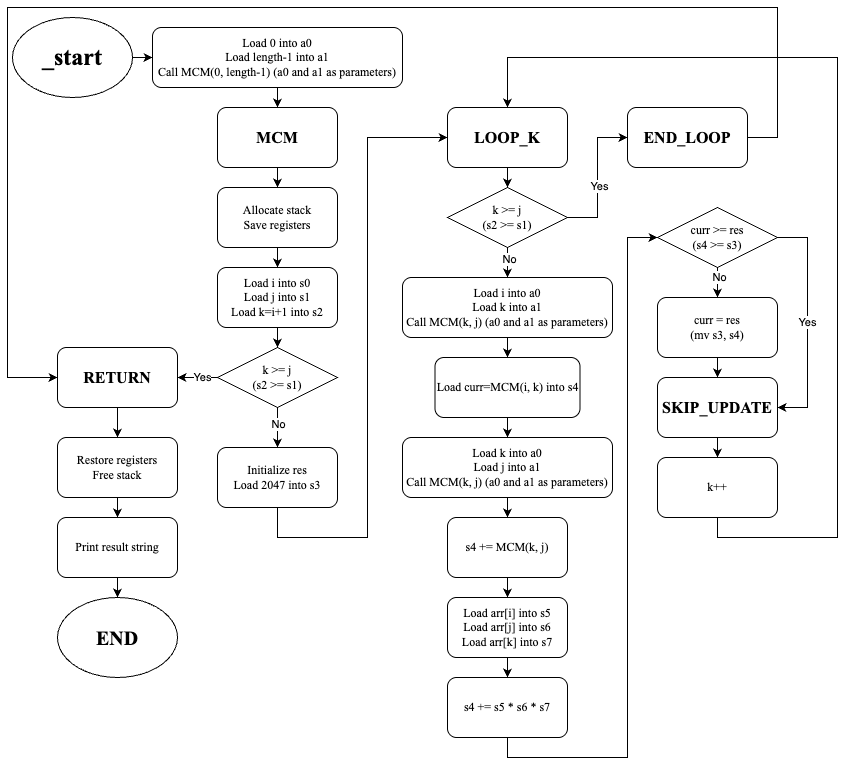

The diagram above was exported from draw.io. Its source (the exported page's mxGraphModel, read from the mxfile embedded in the PNG):
<mxGraphModel dx="1141" dy="846" grid="1" gridSize="10" guides="1" tooltips="1" connect="1" arrows="1" fold="1" page="1" pageScale="1" pageWidth="850" pageHeight="1100" math="0" shadow="0">
  <root>
    <mxCell id="0" />
    <mxCell id="1" parent="0" />
    <mxCell id="UgKL3YyJvYrnnadFvX0d-1" value="&lt;div&gt;&lt;font face=&quot;Times New Roman&quot;&gt;Load 0 into a0&lt;/font&gt;&lt;/div&gt;&lt;div&gt;&lt;font face=&quot;Times New Roman&quot;&gt;Load length-1 into a1&lt;/font&gt;&lt;/div&gt;&lt;div&gt;&lt;font face=&quot;Times New Roman&quot;&gt;Call MCM(0, length-1) (a0 and a1 as parameters)&lt;/font&gt;&lt;/div&gt;" style="rounded=1;whiteSpace=wrap;html=1;" vertex="1" parent="1">
      <mxGeometry x="155" y="30" width="250" height="60" as="geometry" />
    </mxCell>
    <mxCell id="UgKL3YyJvYrnnadFvX0d-2" value="&lt;font style=&quot;font-size: 16px;&quot; face=&quot;Times New Roman&quot;&gt;&lt;b style=&quot;&quot;&gt;MCM&lt;/b&gt;&lt;/font&gt;" style="rounded=1;whiteSpace=wrap;html=1;" vertex="1" parent="1">
      <mxGeometry x="220" y="110" width="120" height="60" as="geometry" />
    </mxCell>
    <mxCell id="UgKL3YyJvYrnnadFvX0d-3" value="&lt;font face=&quot;Times New Roman&quot;&gt;Allocate stack&lt;/font&gt;&lt;div&gt;&lt;div&gt;&lt;font face=&quot;Times New Roman&quot;&gt;Save registers&lt;/font&gt;&lt;/div&gt;&lt;/div&gt;" style="rounded=1;whiteSpace=wrap;html=1;" vertex="1" parent="1">
      <mxGeometry x="220" y="190" width="120" height="60" as="geometry" />
    </mxCell>
    <mxCell id="UgKL3YyJvYrnnadFvX0d-4" value="&lt;font face=&quot;Times New Roman&quot;&gt;Initialize res&lt;/font&gt;&lt;div&gt;&lt;font face=&quot;Times New Roman&quot;&gt;Load 2047 into s3&lt;/font&gt;&lt;/div&gt;" style="rounded=1;whiteSpace=wrap;html=1;" vertex="1" parent="1">
      <mxGeometry x="220" y="450" width="120" height="60" as="geometry" />
    </mxCell>
    <mxCell id="UgKL3YyJvYrnnadFvX0d-5" value="&lt;font style=&quot;font-size: 24px;&quot; face=&quot;Times New Roman&quot;&gt;&lt;b style=&quot;&quot;&gt;_start&lt;/b&gt;&lt;/font&gt;" style="ellipse;whiteSpace=wrap;html=1;" vertex="1" parent="1">
      <mxGeometry x="15" y="20" width="120" height="80" as="geometry" />
    </mxCell>
    <mxCell id="UgKL3YyJvYrnnadFvX0d-6" value="&lt;font face=&quot;Times New Roman&quot;&gt;Load i into a0&lt;/font&gt;&lt;div&gt;&lt;font face=&quot;Times New Roman&quot;&gt;Load k into a1&lt;/font&gt;&lt;/div&gt;&lt;div&gt;&lt;font face=&quot;Times New Roman&quot;&gt;Call MCM(k, j) (a0 and a1 as parameters)&lt;/font&gt;&lt;/div&gt;" style="rounded=1;whiteSpace=wrap;html=1;" vertex="1" parent="1">
      <mxGeometry x="405" y="280" width="210" height="60" as="geometry" />
    </mxCell>
    <mxCell id="UgKL3YyJvYrnnadFvX0d-9" value="&lt;font face=&quot;Times New Roman&quot;&gt;k &amp;gt;= j&lt;/font&gt;&lt;div&gt;&lt;font face=&quot;Times New Roman&quot;&gt;(s2 &amp;gt;= s1)&lt;/font&gt;&lt;/div&gt;" style="rhombus;whiteSpace=wrap;html=1;" vertex="1" parent="1">
      <mxGeometry x="220" y="350" width="120" height="60" as="geometry" />
    </mxCell>
    <mxCell id="UgKL3YyJvYrnnadFvX0d-10" value="&lt;font style=&quot;font-size: 16px;&quot; face=&quot;Times New Roman&quot;&gt;&lt;b&gt;RETURN&lt;/b&gt;&lt;/font&gt;" style="rounded=1;whiteSpace=wrap;html=1;" vertex="1" parent="1">
      <mxGeometry x="60" y="350" width="120" height="60" as="geometry" />
    </mxCell>
    <mxCell id="UgKL3YyJvYrnnadFvX0d-11" value="&lt;font face=&quot;Times New Roman&quot;&gt;Load k into a0&lt;/font&gt;&lt;div&gt;&lt;font face=&quot;Times New Roman&quot;&gt;Load j into a1&lt;/font&gt;&lt;/div&gt;&lt;div&gt;&lt;font face=&quot;Times New Roman&quot;&gt;Call MCM(k, j) (a0 and a1 as parameters)&lt;/font&gt;&lt;/div&gt;" style="rounded=1;whiteSpace=wrap;html=1;" vertex="1" parent="1">
      <mxGeometry x="405" y="440" width="210" height="60" as="geometry" />
    </mxCell>
    <mxCell id="UgKL3YyJvYrnnadFvX0d-12" value="&lt;div&gt;&lt;font face=&quot;Times New Roman&quot;&gt;Load i into s0&lt;/font&gt;&lt;/div&gt;&lt;div&gt;&lt;font face=&quot;Times New Roman&quot;&gt;Load j into s1&lt;/font&gt;&lt;/div&gt;&lt;div&gt;&lt;font face=&quot;Times New Roman&quot;&gt;Load k=i+1 into s2&lt;/font&gt;&lt;/div&gt;" style="rounded=1;whiteSpace=wrap;html=1;" vertex="1" parent="1">
      <mxGeometry x="220" y="270" width="120" height="60" as="geometry" />
    </mxCell>
    <mxCell id="UgKL3YyJvYrnnadFvX0d-13" value="&lt;font style=&quot;font-size: 16px;&quot; face=&quot;Times New Roman&quot;&gt;&lt;b&gt;LOOP_K&lt;/b&gt;&lt;/font&gt;" style="rounded=1;whiteSpace=wrap;html=1;" vertex="1" parent="1">
      <mxGeometry x="450" y="110" width="120" height="60" as="geometry" />
    </mxCell>
    <mxCell id="UgKL3YyJvYrnnadFvX0d-14" value="&lt;font face=&quot;Times New Roman&quot;&gt;k &amp;gt;= j&lt;/font&gt;&lt;div&gt;&lt;font face=&quot;Times New Roman&quot;&gt;(s2 &amp;gt;= s1)&lt;/font&gt;&lt;/div&gt;" style="rhombus;whiteSpace=wrap;html=1;" vertex="1" parent="1">
      <mxGeometry x="450" y="190" width="120" height="60" as="geometry" />
    </mxCell>
    <mxCell id="UgKL3YyJvYrnnadFvX0d-15" value="&lt;div&gt;&lt;font face=&quot;Times New Roman&quot;&gt;Load curr=MCM(i, k) into s4&lt;/font&gt;&lt;/div&gt;" style="rounded=1;whiteSpace=wrap;html=1;" vertex="1" parent="1">
      <mxGeometry x="437.5" y="360" width="145" height="60" as="geometry" />
    </mxCell>
    <mxCell id="UgKL3YyJvYrnnadFvX0d-16" value="&lt;font face=&quot;Times New Roman&quot;&gt;s4 += MCM(k, j)&lt;/font&gt;" style="rounded=1;whiteSpace=wrap;html=1;" vertex="1" parent="1">
      <mxGeometry x="450" y="520" width="120" height="60" as="geometry" />
    </mxCell>
    <mxCell id="UgKL3YyJvYrnnadFvX0d-17" value="&lt;font face=&quot;Times New Roman&quot;&gt;Load arr[i] into s5&lt;/font&gt;&lt;div&gt;&lt;font face=&quot;Times New Roman&quot;&gt;Load arr[j] into s6&lt;/font&gt;&lt;/div&gt;&lt;div&gt;&lt;font face=&quot;Times New Roman&quot;&gt;Load arr[k] into s7&lt;/font&gt;&lt;/div&gt;" style="rounded=1;whiteSpace=wrap;html=1;" vertex="1" parent="1">
      <mxGeometry x="450" y="600" width="120" height="60" as="geometry" />
    </mxCell>
    <mxCell id="UgKL3YyJvYrnnadFvX0d-18" value="&lt;font face=&quot;Times New Roman&quot;&gt;s4 += s5 * s6 * s7&lt;/font&gt;" style="rounded=1;whiteSpace=wrap;html=1;" vertex="1" parent="1">
      <mxGeometry x="450" y="680" width="120" height="60" as="geometry" />
    </mxCell>
    <mxCell id="UgKL3YyJvYrnnadFvX0d-19" value="&lt;font face=&quot;Times New Roman&quot;&gt;k++&lt;/font&gt;" style="rounded=1;whiteSpace=wrap;html=1;" vertex="1" parent="1">
      <mxGeometry x="660" y="460" width="120" height="60" as="geometry" />
    </mxCell>
    <mxCell id="UgKL3YyJvYrnnadFvX0d-20" value="&lt;font face=&quot;Times New Roman&quot;&gt;curr &amp;gt;= res&lt;/font&gt;&lt;div&gt;&lt;font face=&quot;Times New Roman&quot;&gt;(s4 &amp;gt;= s3)&lt;/font&gt;&lt;/div&gt;" style="rhombus;whiteSpace=wrap;html=1;" vertex="1" parent="1">
      <mxGeometry x="660" y="210" width="120" height="60" as="geometry" />
    </mxCell>
    <mxCell id="UgKL3YyJvYrnnadFvX0d-21" value="&lt;font face=&quot;Times New Roman&quot;&gt;curr = res&lt;/font&gt;&lt;div&gt;&lt;font face=&quot;Times New Roman&quot;&gt;(mv s3, s4)&lt;/font&gt;&lt;/div&gt;" style="rounded=1;whiteSpace=wrap;html=1;" vertex="1" parent="1">
      <mxGeometry x="660" y="300" width="120" height="60" as="geometry" />
    </mxCell>
    <mxCell id="UgKL3YyJvYrnnadFvX0d-22" value="&lt;font face=&quot;Times New Roman&quot;&gt;Restore registers&lt;/font&gt;&lt;div&gt;&lt;font face=&quot;Times New Roman&quot;&gt;Free stack&lt;/font&gt;&lt;/div&gt;" style="rounded=1;whiteSpace=wrap;html=1;" vertex="1" parent="1">
      <mxGeometry x="60" y="440" width="120" height="60" as="geometry" />
    </mxCell>
    <mxCell id="UgKL3YyJvYrnnadFvX0d-23" value="&lt;font face=&quot;Times New Roman&quot;&gt;Print result string&lt;/font&gt;" style="rounded=1;whiteSpace=wrap;html=1;" vertex="1" parent="1">
      <mxGeometry x="60" y="520" width="120" height="60" as="geometry" />
    </mxCell>
    <mxCell id="UgKL3YyJvYrnnadFvX0d-24" value="&lt;font style=&quot;font-size: 16px;&quot; face=&quot;Times New Roman&quot;&gt;&lt;b&gt;END_LOOP&lt;/b&gt;&lt;/font&gt;" style="rounded=1;whiteSpace=wrap;html=1;" vertex="1" parent="1">
      <mxGeometry x="630" y="110" width="120" height="60" as="geometry" />
    </mxCell>
    <mxCell id="UgKL3YyJvYrnnadFvX0d-25" value="&lt;font style=&quot;font-size: 16px;&quot; face=&quot;Times New Roman&quot;&gt;&lt;b&gt;SKIP_UPDATE&lt;/b&gt;&lt;/font&gt;" style="rounded=1;whiteSpace=wrap;html=1;" vertex="1" parent="1">
      <mxGeometry x="660" y="380" width="120" height="60" as="geometry" />
    </mxCell>
    <mxCell id="UgKL3YyJvYrnnadFvX0d-26" value="" style="endArrow=classic;html=1;rounded=0;exitX=1;exitY=0.5;exitDx=0;exitDy=0;entryX=0;entryY=0.5;entryDx=0;entryDy=0;" edge="1" parent="1" source="UgKL3YyJvYrnnadFvX0d-5" target="UgKL3YyJvYrnnadFvX0d-1">
      <mxGeometry width="50" height="50" relative="1" as="geometry">
        <mxPoint x="220" y="160" as="sourcePoint" />
        <mxPoint x="270" y="110" as="targetPoint" />
      </mxGeometry>
    </mxCell>
    <mxCell id="UgKL3YyJvYrnnadFvX0d-27" value="" style="endArrow=classic;html=1;rounded=0;exitX=0.5;exitY=1;exitDx=0;exitDy=0;entryX=0.5;entryY=0;entryDx=0;entryDy=0;" edge="1" parent="1" source="UgKL3YyJvYrnnadFvX0d-17" target="UgKL3YyJvYrnnadFvX0d-18">
      <mxGeometry width="50" height="50" relative="1" as="geometry">
        <mxPoint x="60" y="240" as="sourcePoint" />
        <mxPoint x="110" y="190" as="targetPoint" />
      </mxGeometry>
    </mxCell>
    <mxCell id="UgKL3YyJvYrnnadFvX0d-28" value="" style="endArrow=classic;html=1;rounded=0;exitX=0.5;exitY=1;exitDx=0;exitDy=0;entryX=0.5;entryY=0;entryDx=0;entryDy=0;" edge="1" parent="1" source="UgKL3YyJvYrnnadFvX0d-1" target="UgKL3YyJvYrnnadFvX0d-2">
      <mxGeometry width="50" height="50" relative="1" as="geometry">
        <mxPoint x="70" y="240" as="sourcePoint" />
        <mxPoint x="120" y="190" as="targetPoint" />
      </mxGeometry>
    </mxCell>
    <mxCell id="UgKL3YyJvYrnnadFvX0d-29" value="" style="endArrow=classic;html=1;rounded=0;exitX=0.5;exitY=1;exitDx=0;exitDy=0;entryX=0.5;entryY=0;entryDx=0;entryDy=0;" edge="1" parent="1" source="UgKL3YyJvYrnnadFvX0d-12" target="UgKL3YyJvYrnnadFvX0d-9">
      <mxGeometry width="50" height="50" relative="1" as="geometry">
        <mxPoint x="70" y="240" as="sourcePoint" />
        <mxPoint x="120" y="190" as="targetPoint" />
      </mxGeometry>
    </mxCell>
    <mxCell id="UgKL3YyJvYrnnadFvX0d-30" value="" style="endArrow=classic;html=1;rounded=0;exitX=0.5;exitY=1;exitDx=0;exitDy=0;entryX=0.5;entryY=0;entryDx=0;entryDy=0;" edge="1" parent="1" source="UgKL3YyJvYrnnadFvX0d-3" target="UgKL3YyJvYrnnadFvX0d-12">
      <mxGeometry width="50" height="50" relative="1" as="geometry">
        <mxPoint x="80" y="250" as="sourcePoint" />
        <mxPoint x="130" y="200" as="targetPoint" />
      </mxGeometry>
    </mxCell>
    <mxCell id="UgKL3YyJvYrnnadFvX0d-31" value="" style="endArrow=classic;html=1;rounded=0;exitX=0.5;exitY=1;exitDx=0;exitDy=0;entryX=0.5;entryY=0;entryDx=0;entryDy=0;" edge="1" parent="1" source="UgKL3YyJvYrnnadFvX0d-2" target="UgKL3YyJvYrnnadFvX0d-3">
      <mxGeometry width="50" height="50" relative="1" as="geometry">
        <mxPoint x="90" y="260" as="sourcePoint" />
        <mxPoint x="140" y="210" as="targetPoint" />
      </mxGeometry>
    </mxCell>
    <mxCell id="UgKL3YyJvYrnnadFvX0d-32" value="" style="endArrow=classic;html=1;rounded=0;exitX=0.5;exitY=1;exitDx=0;exitDy=0;entryX=0.5;entryY=0;entryDx=0;entryDy=0;" edge="1" parent="1" source="UgKL3YyJvYrnnadFvX0d-6" target="UgKL3YyJvYrnnadFvX0d-15">
      <mxGeometry width="50" height="50" relative="1" as="geometry">
        <mxPoint x="100" y="280" as="sourcePoint" />
        <mxPoint x="150" y="230" as="targetPoint" />
      </mxGeometry>
    </mxCell>
    <mxCell id="UgKL3YyJvYrnnadFvX0d-33" value="" style="endArrow=classic;html=1;rounded=0;exitX=0.5;exitY=1;exitDx=0;exitDy=0;entryX=0.5;entryY=0;entryDx=0;entryDy=0;" edge="1" parent="1" source="UgKL3YyJvYrnnadFvX0d-14" target="UgKL3YyJvYrnnadFvX0d-6">
      <mxGeometry width="50" height="50" relative="1" as="geometry">
        <mxPoint x="110" y="280" as="sourcePoint" />
        <mxPoint x="160" y="230" as="targetPoint" />
        <mxPoint as="offset" />
      </mxGeometry>
    </mxCell>
    <mxCell id="UgKL3YyJvYrnnadFvX0d-57" value="No" style="edgeLabel;html=1;align=center;verticalAlign=middle;resizable=0;points=[];" vertex="1" connectable="0" parent="UgKL3YyJvYrnnadFvX0d-33">
      <mxGeometry x="-0.2737" y="1" relative="1" as="geometry">
        <mxPoint as="offset" />
      </mxGeometry>
    </mxCell>
    <mxCell id="UgKL3YyJvYrnnadFvX0d-34" value="" style="endArrow=classic;html=1;rounded=0;exitX=0.5;exitY=1;exitDx=0;exitDy=0;entryX=0.5;entryY=0;entryDx=0;entryDy=0;" edge="1" parent="1" source="UgKL3YyJvYrnnadFvX0d-13" target="UgKL3YyJvYrnnadFvX0d-14">
      <mxGeometry width="50" height="50" relative="1" as="geometry">
        <mxPoint x="120" y="290" as="sourcePoint" />
        <mxPoint x="170" y="240" as="targetPoint" />
      </mxGeometry>
    </mxCell>
    <mxCell id="UgKL3YyJvYrnnadFvX0d-35" value="" style="endArrow=classic;html=1;rounded=0;exitX=0.5;exitY=1;exitDx=0;exitDy=0;entryX=0;entryY=0.5;entryDx=0;entryDy=0;" edge="1" parent="1" source="UgKL3YyJvYrnnadFvX0d-4" target="UgKL3YyJvYrnnadFvX0d-13">
      <mxGeometry width="50" height="50" relative="1" as="geometry">
        <mxPoint x="130" y="300" as="sourcePoint" />
        <mxPoint x="420" y="140" as="targetPoint" />
        <Array as="points">
          <mxPoint x="280" y="540" />
          <mxPoint x="370" y="540" />
          <mxPoint x="370" y="140" />
        </Array>
      </mxGeometry>
    </mxCell>
    <mxCell id="UgKL3YyJvYrnnadFvX0d-36" value="" style="endArrow=classic;html=1;rounded=0;exitX=0.5;exitY=1;exitDx=0;exitDy=0;entryX=0.5;entryY=0;entryDx=0;entryDy=0;" edge="1" parent="1" source="UgKL3YyJvYrnnadFvX0d-9" target="UgKL3YyJvYrnnadFvX0d-4">
      <mxGeometry width="50" height="50" relative="1" as="geometry">
        <mxPoint x="140" y="310" as="sourcePoint" />
        <mxPoint x="190" y="260" as="targetPoint" />
      </mxGeometry>
    </mxCell>
    <mxCell id="UgKL3YyJvYrnnadFvX0d-54" value="No" style="edgeLabel;html=1;align=center;verticalAlign=middle;resizable=0;points=[];" vertex="1" connectable="0" parent="UgKL3YyJvYrnnadFvX0d-36">
      <mxGeometry x="-0.2053" relative="1" as="geometry">
        <mxPoint as="offset" />
      </mxGeometry>
    </mxCell>
    <mxCell id="UgKL3YyJvYrnnadFvX0d-37" value="" style="endArrow=classic;html=1;rounded=0;exitX=1;exitY=0.5;exitDx=0;exitDy=0;entryX=0;entryY=0.5;entryDx=0;entryDy=0;" edge="1" parent="1" source="UgKL3YyJvYrnnadFvX0d-14" target="UgKL3YyJvYrnnadFvX0d-24">
      <mxGeometry width="50" height="50" relative="1" as="geometry">
        <mxPoint x="70" y="240" as="sourcePoint" />
        <mxPoint x="120" y="190" as="targetPoint" />
        <Array as="points">
          <mxPoint x="600" y="220" />
          <mxPoint x="600" y="140" />
        </Array>
      </mxGeometry>
    </mxCell>
    <mxCell id="UgKL3YyJvYrnnadFvX0d-58" value="Yes" style="edgeLabel;html=1;align=center;verticalAlign=middle;resizable=0;points=[];" vertex="1" connectable="0" parent="UgKL3YyJvYrnnadFvX0d-37">
      <mxGeometry x="-0.1128" y="-1" relative="1" as="geometry">
        <mxPoint as="offset" />
      </mxGeometry>
    </mxCell>
    <mxCell id="UgKL3YyJvYrnnadFvX0d-38" value="" style="endArrow=classic;html=1;rounded=0;exitX=0;exitY=0.5;exitDx=0;exitDy=0;entryX=1;entryY=0.5;entryDx=0;entryDy=0;" edge="1" parent="1" source="UgKL3YyJvYrnnadFvX0d-9" target="UgKL3YyJvYrnnadFvX0d-10">
      <mxGeometry width="50" height="50" relative="1" as="geometry">
        <mxPoint x="80" y="250" as="sourcePoint" />
        <mxPoint x="130" y="200" as="targetPoint" />
      </mxGeometry>
    </mxCell>
    <mxCell id="UgKL3YyJvYrnnadFvX0d-55" value="Yes" style="edgeLabel;html=1;align=center;verticalAlign=middle;resizable=0;points=[];" vertex="1" connectable="0" parent="UgKL3YyJvYrnnadFvX0d-38">
      <mxGeometry x="-0.2169" y="-1" relative="1" as="geometry">
        <mxPoint as="offset" />
      </mxGeometry>
    </mxCell>
    <mxCell id="UgKL3YyJvYrnnadFvX0d-39" value="" style="endArrow=classic;html=1;rounded=0;exitX=0.5;exitY=1;exitDx=0;exitDy=0;entryX=0.5;entryY=0;entryDx=0;entryDy=0;" edge="1" parent="1" source="UgKL3YyJvYrnnadFvX0d-16" target="UgKL3YyJvYrnnadFvX0d-17">
      <mxGeometry width="50" height="50" relative="1" as="geometry">
        <mxPoint x="90" y="270" as="sourcePoint" />
        <mxPoint x="140" y="220" as="targetPoint" />
      </mxGeometry>
    </mxCell>
    <mxCell id="UgKL3YyJvYrnnadFvX0d-40" value="" style="endArrow=classic;html=1;rounded=0;exitX=0.5;exitY=1;exitDx=0;exitDy=0;entryX=0.5;entryY=0;entryDx=0;entryDy=0;" edge="1" parent="1" source="UgKL3YyJvYrnnadFvX0d-11" target="UgKL3YyJvYrnnadFvX0d-16">
      <mxGeometry width="50" height="50" relative="1" as="geometry">
        <mxPoint x="100" y="280" as="sourcePoint" />
        <mxPoint x="150" y="230" as="targetPoint" />
      </mxGeometry>
    </mxCell>
    <mxCell id="UgKL3YyJvYrnnadFvX0d-41" value="" style="endArrow=classic;html=1;rounded=0;exitX=0.5;exitY=1;exitDx=0;exitDy=0;entryX=0.5;entryY=0;entryDx=0;entryDy=0;" edge="1" parent="1" source="UgKL3YyJvYrnnadFvX0d-15" target="UgKL3YyJvYrnnadFvX0d-11">
      <mxGeometry width="50" height="50" relative="1" as="geometry">
        <mxPoint x="110" y="290" as="sourcePoint" />
        <mxPoint x="160" y="240" as="targetPoint" />
      </mxGeometry>
    </mxCell>
    <mxCell id="UgKL3YyJvYrnnadFvX0d-46" value="" style="endArrow=classic;html=1;rounded=0;exitX=0.5;exitY=1;exitDx=0;exitDy=0;entryX=0.5;entryY=0;entryDx=0;entryDy=0;" edge="1" parent="1" source="UgKL3YyJvYrnnadFvX0d-22" target="UgKL3YyJvYrnnadFvX0d-23">
      <mxGeometry width="50" height="50" relative="1" as="geometry">
        <mxPoint x="30" y="165" as="sourcePoint" />
        <mxPoint x="80" y="115" as="targetPoint" />
      </mxGeometry>
    </mxCell>
    <mxCell id="UgKL3YyJvYrnnadFvX0d-47" value="" style="endArrow=classic;html=1;rounded=0;exitX=0.5;exitY=1;exitDx=0;exitDy=0;entryX=0.5;entryY=0;entryDx=0;entryDy=0;" edge="1" parent="1" source="UgKL3YyJvYrnnadFvX0d-25" target="UgKL3YyJvYrnnadFvX0d-19">
      <mxGeometry width="50" height="50" relative="1" as="geometry">
        <mxPoint x="40" y="185" as="sourcePoint" />
        <mxPoint x="90" y="135" as="targetPoint" />
      </mxGeometry>
    </mxCell>
    <mxCell id="UgKL3YyJvYrnnadFvX0d-48" value="" style="endArrow=classic;html=1;rounded=0;exitX=0.5;exitY=1;exitDx=0;exitDy=0;entryX=0.5;entryY=0;entryDx=0;entryDy=0;" edge="1" parent="1" source="UgKL3YyJvYrnnadFvX0d-21" target="UgKL3YyJvYrnnadFvX0d-25">
      <mxGeometry width="50" height="50" relative="1" as="geometry">
        <mxPoint x="50" y="195" as="sourcePoint" />
        <mxPoint x="100" y="145" as="targetPoint" />
      </mxGeometry>
    </mxCell>
    <mxCell id="UgKL3YyJvYrnnadFvX0d-49" value="Yes" style="endArrow=classic;html=1;rounded=0;exitX=1;exitY=0.5;exitDx=0;exitDy=0;entryX=1;entryY=0.5;entryDx=0;entryDy=0;" edge="1" parent="1" source="UgKL3YyJvYrnnadFvX0d-20" target="UgKL3YyJvYrnnadFvX0d-25">
      <mxGeometry width="50" height="50" relative="1" as="geometry">
        <mxPoint x="60" y="195" as="sourcePoint" />
        <mxPoint x="110" y="145" as="targetPoint" />
        <Array as="points">
          <mxPoint x="810" y="240" />
          <mxPoint x="810" y="410" />
        </Array>
      </mxGeometry>
    </mxCell>
    <mxCell id="UgKL3YyJvYrnnadFvX0d-50" value="" style="endArrow=classic;html=1;rounded=0;exitX=0.5;exitY=1;exitDx=0;exitDy=0;entryX=0.5;entryY=0;entryDx=0;entryDy=0;" edge="1" parent="1" source="UgKL3YyJvYrnnadFvX0d-20" target="UgKL3YyJvYrnnadFvX0d-21">
      <mxGeometry width="50" height="50" relative="1" as="geometry">
        <mxPoint x="70" y="205" as="sourcePoint" />
        <mxPoint x="120" y="155" as="targetPoint" />
      </mxGeometry>
    </mxCell>
    <mxCell id="UgKL3YyJvYrnnadFvX0d-60" value="No" style="edgeLabel;html=1;align=center;verticalAlign=middle;resizable=0;points=[];" vertex="1" connectable="0" parent="UgKL3YyJvYrnnadFvX0d-50">
      <mxGeometry x="-0.4071" y="1" relative="1" as="geometry">
        <mxPoint as="offset" />
      </mxGeometry>
    </mxCell>
    <mxCell id="UgKL3YyJvYrnnadFvX0d-51" value="" style="endArrow=classic;html=1;rounded=0;exitX=0.5;exitY=1;exitDx=0;exitDy=0;entryX=0;entryY=0.5;entryDx=0;entryDy=0;" edge="1" parent="1" source="UgKL3YyJvYrnnadFvX0d-18" target="UgKL3YyJvYrnnadFvX0d-20">
      <mxGeometry width="50" height="50" relative="1" as="geometry">
        <mxPoint x="80" y="215" as="sourcePoint" />
        <mxPoint x="630" y="240" as="targetPoint" />
        <Array as="points">
          <mxPoint x="510" y="760" />
          <mxPoint x="630" y="760" />
          <mxPoint x="630" y="240" />
        </Array>
      </mxGeometry>
    </mxCell>
    <mxCell id="UgKL3YyJvYrnnadFvX0d-52" value="" style="endArrow=classic;html=1;rounded=0;exitX=1;exitY=0.5;exitDx=0;exitDy=0;entryX=0;entryY=0.5;entryDx=0;entryDy=0;" edge="1" parent="1" source="UgKL3YyJvYrnnadFvX0d-24" target="UgKL3YyJvYrnnadFvX0d-10">
      <mxGeometry width="50" height="50" relative="1" as="geometry">
        <mxPoint x="40" y="175" as="sourcePoint" />
        <mxPoint x="90" y="125" as="targetPoint" />
        <Array as="points">
          <mxPoint x="780" y="140" />
          <mxPoint x="780" y="10" />
          <mxPoint x="10" y="10" />
          <mxPoint x="10" y="380" />
        </Array>
      </mxGeometry>
    </mxCell>
    <mxCell id="UgKL3YyJvYrnnadFvX0d-53" value="" style="endArrow=classic;html=1;rounded=0;exitX=0.5;exitY=1;exitDx=0;exitDy=0;entryX=0.5;entryY=0;entryDx=0;entryDy=0;" edge="1" parent="1" source="UgKL3YyJvYrnnadFvX0d-19" target="UgKL3YyJvYrnnadFvX0d-13">
      <mxGeometry width="50" height="50" relative="1" as="geometry">
        <mxPoint x="50" y="185" as="sourcePoint" />
        <mxPoint x="100" y="135" as="targetPoint" />
        <Array as="points">
          <mxPoint x="720" y="540" />
          <mxPoint x="840" y="540" />
          <mxPoint x="840" y="60" />
          <mxPoint x="510" y="60" />
        </Array>
      </mxGeometry>
    </mxCell>
    <mxCell id="UgKL3YyJvYrnnadFvX0d-61" value="" style="endArrow=classic;html=1;rounded=0;exitX=0.5;exitY=1;exitDx=0;exitDy=0;entryX=0.5;entryY=0;entryDx=0;entryDy=0;" edge="1" parent="1" source="UgKL3YyJvYrnnadFvX0d-10" target="UgKL3YyJvYrnnadFvX0d-22">
      <mxGeometry width="50" height="50" relative="1" as="geometry">
        <mxPoint x="40" y="175" as="sourcePoint" />
        <mxPoint x="90" y="125" as="targetPoint" />
      </mxGeometry>
    </mxCell>
    <mxCell id="UgKL3YyJvYrnnadFvX0d-62" value="&lt;font style=&quot;font-size: 20px;&quot; face=&quot;Times New Roman&quot;&gt;&lt;b style=&quot;&quot;&gt;END&lt;/b&gt;&lt;/font&gt;" style="ellipse;whiteSpace=wrap;html=1;" vertex="1" parent="1">
      <mxGeometry x="60" y="600" width="120" height="80" as="geometry" />
    </mxCell>
    <mxCell id="UgKL3YyJvYrnnadFvX0d-63" value="" style="endArrow=classic;html=1;rounded=0;exitX=0.5;exitY=1;exitDx=0;exitDy=0;entryX=0.5;entryY=0;entryDx=0;entryDy=0;" edge="1" parent="1" source="UgKL3YyJvYrnnadFvX0d-23" target="UgKL3YyJvYrnnadFvX0d-62">
      <mxGeometry width="50" height="50" relative="1" as="geometry">
        <mxPoint x="520" y="390" as="sourcePoint" />
        <mxPoint x="570" y="340" as="targetPoint" />
      </mxGeometry>
    </mxCell>
  </root>
</mxGraphModel>